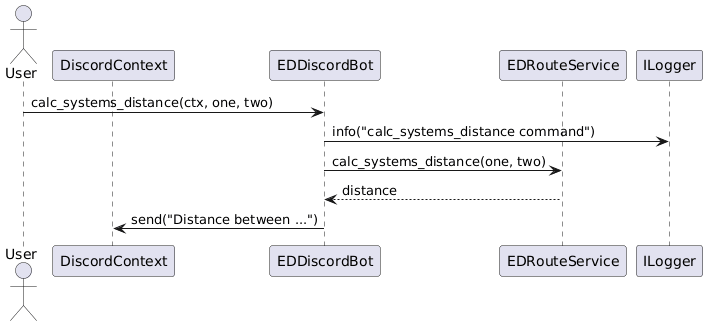

The diagram above was rendered by PlantUML. Its source (embedded in the PNG):
@startuml
actor User
participant DiscordContext as Ctx
participant EDDiscordBot as Bot
participant EDRouteService as RouteService
participant ILogger as Logger

User -> Bot: calc_systems_distance(ctx, one, two)
Bot -> Logger: info("calc_systems_distance command")
Bot -> RouteService: calc_systems_distance(one, two)
RouteService --> Bot: distance
Bot -> Ctx: send("Distance between ...")
@enduml